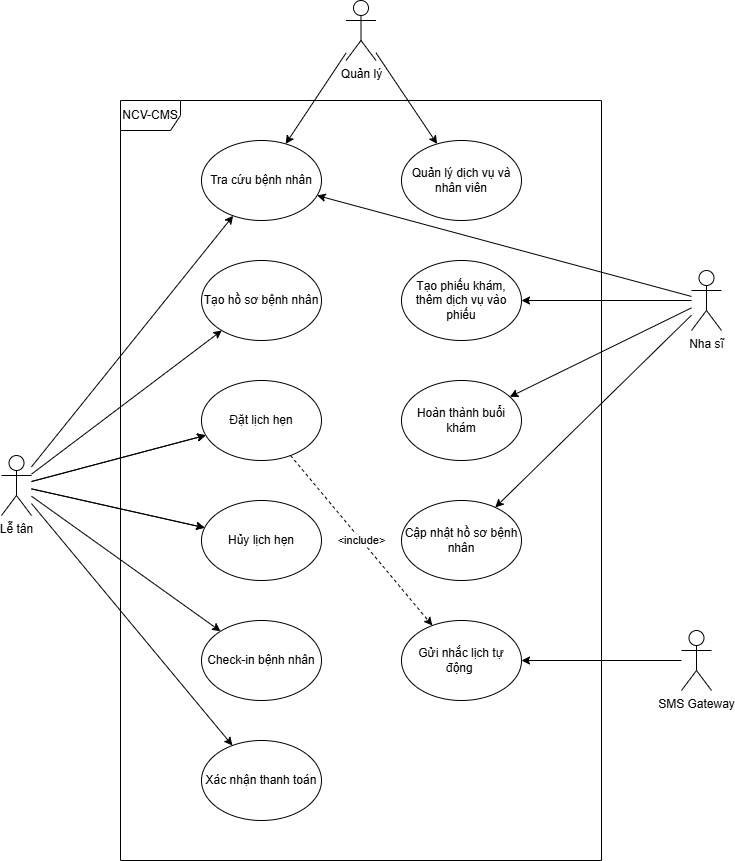

The diagram above was exported from draw.io. Its source (the exported page's mxGraphModel, read from the mxfile embedded in the PNG):
<mxGraphModel dx="1042" dy="527" grid="1" gridSize="10" guides="1" tooltips="1" connect="1" arrows="1" fold="1" page="1" pageScale="1" pageWidth="827" pageHeight="1169" math="0" shadow="0">
  <root>
    <mxCell id="0" />
    <mxCell id="1" parent="0" />
    <mxCell id="FyAkdG91hec8Z70-AfQq-37" value="" style="edgeStyle=orthogonalEdgeStyle;rounded=0;orthogonalLoop=1;jettySize=auto;html=1;" parent="1" edge="1">
      <mxGeometry relative="1" as="geometry">
        <mxPoint x="430" y="520" as="sourcePoint" />
      </mxGeometry>
    </mxCell>
    <mxCell id="FyAkdG91hec8Z70-AfQq-38" value="Text" style="edgeLabel;html=1;align=center;verticalAlign=middle;resizable=0;points=[];" parent="FyAkdG91hec8Z70-AfQq-37" vertex="1" connectable="0">
      <mxGeometry x="-0.17" y="1" relative="1" as="geometry">
        <mxPoint as="offset" />
      </mxGeometry>
    </mxCell>
    <mxCell id="HkpeTVdjtbgssciUGeUj-387" value="" style="edgeStyle=orthogonalEdgeStyle;rounded=0;orthogonalLoop=1;jettySize=auto;html=1;" parent="1" edge="1">
      <mxGeometry relative="1" as="geometry">
        <mxPoint x="720" y="790" as="sourcePoint" />
      </mxGeometry>
    </mxCell>
    <mxCell id="HkpeTVdjtbgssciUGeUj-388" value="Text" style="edgeLabel;html=1;align=center;verticalAlign=middle;resizable=0;points=[];" parent="HkpeTVdjtbgssciUGeUj-387" vertex="1" connectable="0">
      <mxGeometry x="-0.17" y="1" relative="1" as="geometry">
        <mxPoint as="offset" />
      </mxGeometry>
    </mxCell>
    <mxCell id="Sega15L143ry7PMz-zlS-1" value="" style="edgeStyle=orthogonalEdgeStyle;rounded=0;orthogonalLoop=1;jettySize=auto;html=1;" parent="1" edge="1">
      <mxGeometry relative="1" as="geometry">
        <mxPoint x="400" y="690" as="sourcePoint" />
      </mxGeometry>
    </mxCell>
    <mxCell id="Sega15L143ry7PMz-zlS-2" value="Text" style="edgeLabel;html=1;align=center;verticalAlign=middle;resizable=0;points=[];" parent="Sega15L143ry7PMz-zlS-1" vertex="1" connectable="0">
      <mxGeometry x="-0.17" y="1" relative="1" as="geometry">
        <mxPoint as="offset" />
      </mxGeometry>
    </mxCell>
    <mxCell id="Sega15L143ry7PMz-zlS-3" value="" style="edgeStyle=orthogonalEdgeStyle;rounded=0;orthogonalLoop=1;jettySize=auto;html=1;" parent="1" edge="1">
      <mxGeometry relative="1" as="geometry">
        <mxPoint x="690" y="960" as="sourcePoint" />
      </mxGeometry>
    </mxCell>
    <mxCell id="Sega15L143ry7PMz-zlS-4" value="Text" style="edgeLabel;html=1;align=center;verticalAlign=middle;resizable=0;points=[];" parent="Sega15L143ry7PMz-zlS-3" vertex="1" connectable="0">
      <mxGeometry x="-0.17" y="1" relative="1" as="geometry">
        <mxPoint as="offset" />
      </mxGeometry>
    </mxCell>
    <mxCell id="Ewuq2Wxs53ngFEy_dTAA-8" value="Lễ tân" style="shape=umlActor;verticalLabelPosition=bottom;verticalAlign=top;html=1;outlineConnect=0;" parent="1" vertex="1">
      <mxGeometry x="40" y="555" width="30" height="60" as="geometry" />
    </mxCell>
    <mxCell id="Ewuq2Wxs53ngFEy_dTAA-9" value="Tạo hồ sơ bệnh nhân" style="ellipse;whiteSpace=wrap;html=1;" parent="1" vertex="1">
      <mxGeometry x="240" y="360" width="120" height="80" as="geometry" />
    </mxCell>
    <mxCell id="Ewuq2Wxs53ngFEy_dTAA-10" value="Tra cứu bệnh nhân" style="ellipse;whiteSpace=wrap;html=1;" parent="1" vertex="1">
      <mxGeometry x="240" y="240" width="120" height="80" as="geometry" />
    </mxCell>
    <mxCell id="Ewuq2Wxs53ngFEy_dTAA-13" value="Check-in bệnh nhân" style="ellipse;whiteSpace=wrap;html=1;" parent="1" vertex="1">
      <mxGeometry x="240" y="720" width="120" height="80" as="geometry" />
    </mxCell>
    <mxCell id="Ewuq2Wxs53ngFEy_dTAA-14" value="Xác nhận thanh toán" style="ellipse;whiteSpace=wrap;html=1;" parent="1" vertex="1">
      <mxGeometry x="240" y="840" width="120" height="80" as="geometry" />
    </mxCell>
    <mxCell id="Ewuq2Wxs53ngFEy_dTAA-16" value="Nha sĩ" style="shape=umlActor;verticalLabelPosition=bottom;verticalAlign=top;html=1;outlineConnect=0;" parent="1" vertex="1">
      <mxGeometry x="730" y="370" width="30" height="60" as="geometry" />
    </mxCell>
    <mxCell id="Ewuq2Wxs53ngFEy_dTAA-17" value="" style="endArrow=classic;html=1;rounded=0;" parent="1" source="Ewuq2Wxs53ngFEy_dTAA-8" target="Ewuq2Wxs53ngFEy_dTAA-10" edge="1">
      <mxGeometry width="50" height="50" relative="1" as="geometry">
        <mxPoint x="390" y="680" as="sourcePoint" />
        <mxPoint x="440" y="630" as="targetPoint" />
      </mxGeometry>
    </mxCell>
    <mxCell id="Ewuq2Wxs53ngFEy_dTAA-18" value="" style="endArrow=classic;html=1;rounded=0;" parent="1" source="Ewuq2Wxs53ngFEy_dTAA-8" target="Ewuq2Wxs53ngFEy_dTAA-11" edge="1">
      <mxGeometry width="50" height="50" relative="1" as="geometry">
        <mxPoint x="390" y="680" as="sourcePoint" />
        <mxPoint x="440" y="630" as="targetPoint" />
      </mxGeometry>
    </mxCell>
    <mxCell id="Ewuq2Wxs53ngFEy_dTAA-19" value="" style="endArrow=classic;html=1;rounded=0;" parent="1" source="Ewuq2Wxs53ngFEy_dTAA-8" target="Ewuq2Wxs53ngFEy_dTAA-12" edge="1">
      <mxGeometry width="50" height="50" relative="1" as="geometry">
        <mxPoint x="390" y="680" as="sourcePoint" />
        <mxPoint x="440" y="630" as="targetPoint" />
      </mxGeometry>
    </mxCell>
    <mxCell id="Ewuq2Wxs53ngFEy_dTAA-20" value="" style="endArrow=classic;html=1;rounded=0;" parent="1" source="Ewuq2Wxs53ngFEy_dTAA-8" target="Ewuq2Wxs53ngFEy_dTAA-13" edge="1">
      <mxGeometry width="50" height="50" relative="1" as="geometry">
        <mxPoint x="390" y="680" as="sourcePoint" />
        <mxPoint x="440" y="630" as="targetPoint" />
      </mxGeometry>
    </mxCell>
    <mxCell id="Ewuq2Wxs53ngFEy_dTAA-21" value="" style="endArrow=classic;html=1;rounded=0;" parent="1" source="Ewuq2Wxs53ngFEy_dTAA-8" target="Ewuq2Wxs53ngFEy_dTAA-14" edge="1">
      <mxGeometry width="50" height="50" relative="1" as="geometry">
        <mxPoint x="390" y="680" as="sourcePoint" />
        <mxPoint x="440" y="630" as="targetPoint" />
      </mxGeometry>
    </mxCell>
    <mxCell id="Ewuq2Wxs53ngFEy_dTAA-22" value="" style="endArrow=classic;html=1;rounded=0;" parent="1" source="Ewuq2Wxs53ngFEy_dTAA-8" target="Ewuq2Wxs53ngFEy_dTAA-9" edge="1">
      <mxGeometry width="50" height="50" relative="1" as="geometry">
        <mxPoint x="390" y="560" as="sourcePoint" />
        <mxPoint x="440" y="510" as="targetPoint" />
      </mxGeometry>
    </mxCell>
    <mxCell id="Ewuq2Wxs53ngFEy_dTAA-25" value="Tạo phiếu khám,&lt;div&gt;thêm dịch vụ vào phiếu&lt;/div&gt;" style="ellipse;whiteSpace=wrap;html=1;" parent="1" vertex="1">
      <mxGeometry x="440" y="360" width="120" height="80" as="geometry" />
    </mxCell>
    <mxCell id="Ewuq2Wxs53ngFEy_dTAA-28" value="" style="endArrow=classic;html=1;rounded=0;" parent="1" source="Ewuq2Wxs53ngFEy_dTAA-16" target="Ewuq2Wxs53ngFEy_dTAA-25" edge="1">
      <mxGeometry width="50" height="50" relative="1" as="geometry">
        <mxPoint x="640" y="580" as="sourcePoint" />
        <mxPoint x="690" y="530" as="targetPoint" />
      </mxGeometry>
    </mxCell>
    <mxCell id="Ewuq2Wxs53ngFEy_dTAA-29" value="" style="endArrow=classic;html=1;rounded=0;" parent="1" source="Ewuq2Wxs53ngFEy_dTAA-16" target="Ewuq2Wxs53ngFEy_dTAA-10" edge="1">
      <mxGeometry width="50" height="50" relative="1" as="geometry">
        <mxPoint x="640" y="580" as="sourcePoint" />
        <mxPoint x="690" y="530" as="targetPoint" />
      </mxGeometry>
    </mxCell>
    <mxCell id="Ewuq2Wxs53ngFEy_dTAA-30" value="Hoàn thành buổi khám" style="ellipse;whiteSpace=wrap;html=1;" parent="1" vertex="1">
      <mxGeometry x="440" y="480" width="120" height="80" as="geometry" />
    </mxCell>
    <mxCell id="Ewuq2Wxs53ngFEy_dTAA-31" value="" style="endArrow=classic;html=1;rounded=0;" parent="1" source="Ewuq2Wxs53ngFEy_dTAA-16" target="Ewuq2Wxs53ngFEy_dTAA-30" edge="1">
      <mxGeometry width="50" height="50" relative="1" as="geometry">
        <mxPoint x="660" y="480" as="sourcePoint" />
        <mxPoint x="710" y="430" as="targetPoint" />
      </mxGeometry>
    </mxCell>
    <mxCell id="Ewuq2Wxs53ngFEy_dTAA-37" value="Quản lý dịch vụ và nhân viên" style="ellipse;whiteSpace=wrap;html=1;" parent="1" vertex="1">
      <mxGeometry x="440" y="240" width="120" height="80" as="geometry" />
    </mxCell>
    <mxCell id="Ewuq2Wxs53ngFEy_dTAA-38" value="Quản lý" style="shape=umlActor;verticalLabelPosition=bottom;verticalAlign=top;html=1;outlineConnect=0;" parent="1" vertex="1">
      <mxGeometry x="384.5" y="100" width="30" height="60" as="geometry" />
    </mxCell>
    <mxCell id="Ewuq2Wxs53ngFEy_dTAA-39" value="" style="endArrow=classic;html=1;rounded=0;" parent="1" source="Ewuq2Wxs53ngFEy_dTAA-38" target="Ewuq2Wxs53ngFEy_dTAA-37" edge="1">
      <mxGeometry width="50" height="50" relative="1" as="geometry">
        <mxPoint x="480" y="610" as="sourcePoint" />
        <mxPoint x="530" y="560" as="targetPoint" />
      </mxGeometry>
    </mxCell>
    <mxCell id="Ewuq2Wxs53ngFEy_dTAA-40" value="" style="endArrow=classic;html=1;rounded=0;" parent="1" source="Ewuq2Wxs53ngFEy_dTAA-38" target="Ewuq2Wxs53ngFEy_dTAA-10" edge="1">
      <mxGeometry width="50" height="50" relative="1" as="geometry">
        <mxPoint x="480" y="610" as="sourcePoint" />
        <mxPoint x="530" y="560" as="targetPoint" />
      </mxGeometry>
    </mxCell>
    <mxCell id="Ewuq2Wxs53ngFEy_dTAA-41" value="&lt;span style=&quot;line-height: 115%;&quot;&gt;&lt;font style=&quot;&quot; face=&quot;Helvetica&quot;&gt;Gửi nhắc lịch tự động&amp;nbsp;&lt;/font&gt;&lt;/span&gt;" style="ellipse;whiteSpace=wrap;html=1;" parent="1" vertex="1">
      <mxGeometry x="440" y="720" width="120" height="80" as="geometry" />
    </mxCell>
    <mxCell id="Ewuq2Wxs53ngFEy_dTAA-42" value="SMS Gateway" style="shape=umlActor;verticalLabelPosition=bottom;verticalAlign=top;html=1;outlineConnect=0;" parent="1" vertex="1">
      <mxGeometry x="720" y="730" width="30" height="60" as="geometry" />
    </mxCell>
    <mxCell id="Ewuq2Wxs53ngFEy_dTAA-43" value="&amp;lt;include&amp;gt;" style="endArrow=classic;html=1;rounded=0;dashed=1;" parent="1" source="Ewuq2Wxs53ngFEy_dTAA-11" target="Ewuq2Wxs53ngFEy_dTAA-41" edge="1">
      <mxGeometry width="50" height="50" relative="1" as="geometry">
        <mxPoint x="530" y="640" as="sourcePoint" />
        <mxPoint x="580" y="590" as="targetPoint" />
      </mxGeometry>
    </mxCell>
    <mxCell id="Ewuq2Wxs53ngFEy_dTAA-44" value="" style="endArrow=classic;html=1;rounded=0;" parent="1" source="Ewuq2Wxs53ngFEy_dTAA-42" target="Ewuq2Wxs53ngFEy_dTAA-41" edge="1">
      <mxGeometry width="50" height="50" relative="1" as="geometry">
        <mxPoint x="560" y="600" as="sourcePoint" />
        <mxPoint x="610" y="550" as="targetPoint" />
      </mxGeometry>
    </mxCell>
    <mxCell id="Ewuq2Wxs53ngFEy_dTAA-45" value="NCV-CMS" style="shape=umlFrame;whiteSpace=wrap;html=1;pointerEvents=0;" parent="1" vertex="1">
      <mxGeometry x="159" y="200" width="481" height="760" as="geometry" />
    </mxCell>
    <mxCell id="Ewuq2Wxs53ngFEy_dTAA-46" value="" style="endArrow=classic;html=1;rounded=0;" parent="1" source="Ewuq2Wxs53ngFEy_dTAA-8" target="Ewuq2Wxs53ngFEy_dTAA-11" edge="1">
      <mxGeometry width="50" height="50" relative="1" as="geometry">
        <mxPoint x="110" y="289" as="sourcePoint" />
        <mxPoint x="392" y="645" as="targetPoint" />
      </mxGeometry>
    </mxCell>
    <mxCell id="Ewuq2Wxs53ngFEy_dTAA-11" value="Đặt lịch hẹn" style="ellipse;whiteSpace=wrap;html=1;" parent="1" vertex="1">
      <mxGeometry x="240" y="480" width="120" height="80" as="geometry" />
    </mxCell>
    <mxCell id="Ewuq2Wxs53ngFEy_dTAA-47" value="" style="endArrow=classic;html=1;rounded=0;" parent="1" source="Ewuq2Wxs53ngFEy_dTAA-8" target="Ewuq2Wxs53ngFEy_dTAA-12" edge="1">
      <mxGeometry width="50" height="50" relative="1" as="geometry">
        <mxPoint x="110" y="300" as="sourcePoint" />
        <mxPoint x="401" y="882" as="targetPoint" />
      </mxGeometry>
    </mxCell>
    <mxCell id="Ewuq2Wxs53ngFEy_dTAA-12" value="Hủy lịch hẹn" style="ellipse;whiteSpace=wrap;html=1;" parent="1" vertex="1">
      <mxGeometry x="240" y="600" width="120" height="80" as="geometry" />
    </mxCell>
    <mxCell id="Ewuq2Wxs53ngFEy_dTAA-49" value="Cập nhật hồ sơ bệnh nhân" style="ellipse;whiteSpace=wrap;html=1;" parent="1" vertex="1">
      <mxGeometry x="440" y="600" width="120" height="80" as="geometry" />
    </mxCell>
    <mxCell id="Ewuq2Wxs53ngFEy_dTAA-50" value="" style="endArrow=classic;html=1;rounded=0;" parent="1" source="Ewuq2Wxs53ngFEy_dTAA-16" target="Ewuq2Wxs53ngFEy_dTAA-49" edge="1">
      <mxGeometry width="50" height="50" relative="1" as="geometry">
        <mxPoint x="550" y="610" as="sourcePoint" />
        <mxPoint x="750" y="570" as="targetPoint" />
      </mxGeometry>
    </mxCell>
  </root>
</mxGraphModel>